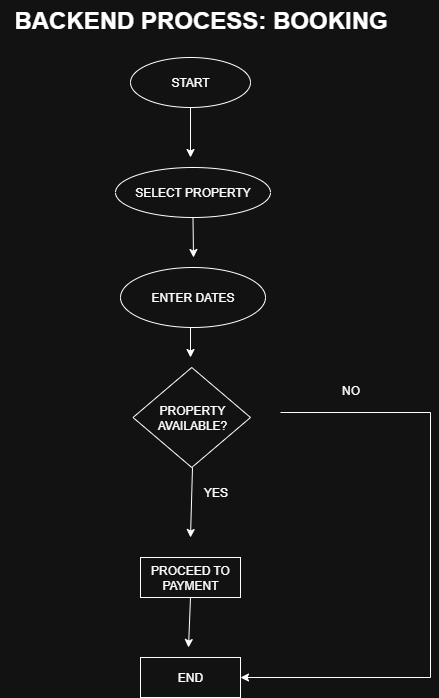

The diagram above was exported from draw.io. Its source (the exported page's mxGraphModel, read from the mxfile embedded in the PNG):
<mxGraphModel dx="866" dy="511" grid="1" gridSize="10" guides="1" tooltips="1" connect="1" arrows="1" fold="1" page="1" pageScale="1" pageWidth="1100" pageHeight="850" math="0" shadow="0">
  <root>
    <mxCell id="0" />
    <mxCell id="1" parent="0" />
    <mxCell id="PjqlSDZDF3LTspkIu8v8-2" value="START" style="ellipse;whiteSpace=wrap;html=1;" parent="1" vertex="1">
      <mxGeometry x="350" y="70" width="120" height="50" as="geometry" />
    </mxCell>
    <mxCell id="PjqlSDZDF3LTspkIu8v8-3" value="SELECT PROPERTY" style="ellipse;whiteSpace=wrap;html=1;" parent="1" vertex="1">
      <mxGeometry x="335" y="180" width="155" height="50" as="geometry" />
    </mxCell>
    <mxCell id="PjqlSDZDF3LTspkIu8v8-4" value="ENTER DATES" style="ellipse;whiteSpace=wrap;html=1;" parent="1" vertex="1">
      <mxGeometry x="340" y="280" width="145" height="60" as="geometry" />
    </mxCell>
    <mxCell id="PjqlSDZDF3LTspkIu8v8-16" value="&lt;font style=&quot;font-size: 24px;&quot;&gt;&lt;b&gt;BACKEND PROCESS: BOOKING&lt;/b&gt;&lt;/font&gt;" style="text;html=1;align=center;verticalAlign=middle;resizable=0;points=[];autosize=1;strokeColor=none;fillColor=none;" parent="1" vertex="1">
      <mxGeometry x="220" y="13" width="400" height="40" as="geometry" />
    </mxCell>
    <mxCell id="di_0MnT-Z0xIRh-ccLkL-3" value="PROCEED TO PAYMENT" style="rounded=0;whiteSpace=wrap;html=1;" vertex="1" parent="1">
      <mxGeometry x="360" y="570" width="100" height="40" as="geometry" />
    </mxCell>
    <mxCell id="di_0MnT-Z0xIRh-ccLkL-14" value="" style="endArrow=classic;html=1;rounded=0;entryX=1;entryY=0.5;entryDx=0;entryDy=0;" edge="1" parent="1" target="di_0MnT-Z0xIRh-ccLkL-20">
      <mxGeometry width="50" height="50" relative="1" as="geometry">
        <mxPoint x="500" y="425" as="sourcePoint" />
        <mxPoint x="550" y="650" as="targetPoint" />
        <Array as="points">
          <mxPoint x="650" y="425" />
          <mxPoint x="650" y="690" />
        </Array>
      </mxGeometry>
    </mxCell>
    <mxCell id="di_0MnT-Z0xIRh-ccLkL-15" value="" style="endArrow=classic;html=1;rounded=0;exitX=0.5;exitY=1;exitDx=0;exitDy=0;" edge="1" parent="1" source="PjqlSDZDF3LTspkIu8v8-2">
      <mxGeometry width="50" height="50" relative="1" as="geometry">
        <mxPoint x="400" y="160" as="sourcePoint" />
        <mxPoint x="410" y="170" as="targetPoint" />
      </mxGeometry>
    </mxCell>
    <mxCell id="di_0MnT-Z0xIRh-ccLkL-16" value="" style="endArrow=classic;html=1;rounded=0;exitX=0.5;exitY=1;exitDx=0;exitDy=0;" edge="1" parent="1" source="PjqlSDZDF3LTspkIu8v8-3">
      <mxGeometry width="50" height="50" relative="1" as="geometry">
        <mxPoint x="429.5" y="330" as="sourcePoint" />
        <mxPoint x="413" y="270" as="targetPoint" />
      </mxGeometry>
    </mxCell>
    <mxCell id="di_0MnT-Z0xIRh-ccLkL-18" value="PROPERTY AVAILABLE?" style="rhombus;whiteSpace=wrap;html=1;" vertex="1" parent="1">
      <mxGeometry x="352.5" y="380" width="117.5" height="100" as="geometry" />
    </mxCell>
    <mxCell id="di_0MnT-Z0xIRh-ccLkL-19" value="YES" style="text;html=1;align=center;verticalAlign=middle;resizable=0;points=[];autosize=1;strokeColor=none;fillColor=none;" vertex="1" parent="1">
      <mxGeometry x="410" y="490" width="50" height="30" as="geometry" />
    </mxCell>
    <mxCell id="di_0MnT-Z0xIRh-ccLkL-20" value="END" style="rounded=0;whiteSpace=wrap;html=1;" vertex="1" parent="1">
      <mxGeometry x="360" y="670" width="100" height="40" as="geometry" />
    </mxCell>
    <mxCell id="di_0MnT-Z0xIRh-ccLkL-23" value="NO" style="text;html=1;align=center;verticalAlign=middle;resizable=0;points=[];autosize=1;strokeColor=none;fillColor=none;" vertex="1" parent="1">
      <mxGeometry x="550" y="388" width="40" height="30" as="geometry" />
    </mxCell>
    <mxCell id="di_0MnT-Z0xIRh-ccLkL-24" value="" style="endArrow=classic;html=1;rounded=0;" edge="1" parent="1">
      <mxGeometry width="50" height="50" relative="1" as="geometry">
        <mxPoint x="412" y="480" as="sourcePoint" />
        <mxPoint x="410" y="550" as="targetPoint" />
      </mxGeometry>
    </mxCell>
    <mxCell id="di_0MnT-Z0xIRh-ccLkL-25" value="" style="endArrow=classic;html=1;rounded=0;" edge="1" parent="1">
      <mxGeometry width="50" height="50" relative="1" as="geometry">
        <mxPoint x="410" y="610" as="sourcePoint" />
        <mxPoint x="408" y="660" as="targetPoint" />
      </mxGeometry>
    </mxCell>
    <mxCell id="di_0MnT-Z0xIRh-ccLkL-26" value="" style="endArrow=classic;html=1;rounded=0;" edge="1" parent="1">
      <mxGeometry width="50" height="50" relative="1" as="geometry">
        <mxPoint x="410" y="340" as="sourcePoint" />
        <mxPoint x="410" y="370" as="targetPoint" />
      </mxGeometry>
    </mxCell>
  </root>
</mxGraphModel>